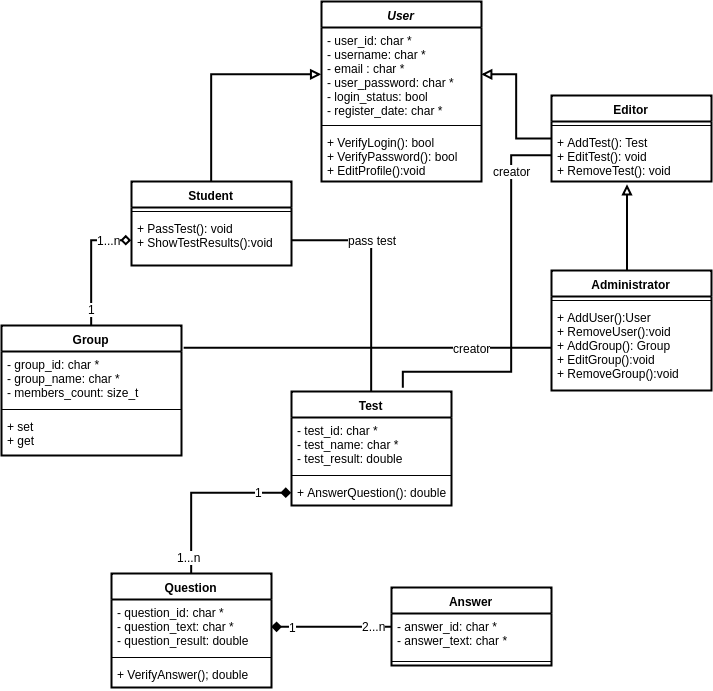

The diagram above was exported from draw.io. Its source (the exported page's mxGraphModel, read from the mxfile embedded in the PNG):
<mxGraphModel dx="1162" dy="608" grid="1" gridSize="10" guides="1" tooltips="1" connect="1" arrows="1" fold="1" page="1" pageScale="1" pageWidth="850" pageHeight="1100" math="0" shadow="0">
  <root>
    <mxCell id="Eqa5GQQXvcaujXAJQMeZ-0" />
    <mxCell id="Eqa5GQQXvcaujXAJQMeZ-1" parent="Eqa5GQQXvcaujXAJQMeZ-0" />
    <mxCell id="Eqa5GQQXvcaujXAJQMeZ-2" value="User" style="swimlane;fontStyle=3;align=center;verticalAlign=top;childLayout=stackLayout;horizontal=1;startSize=26;horizontalStack=0;resizeParent=1;resizeParentMax=0;resizeLast=0;collapsible=1;marginBottom=0;strokeWidth=2;" vertex="1" parent="Eqa5GQQXvcaujXAJQMeZ-1">
      <mxGeometry x="360" y="70" width="160" height="180" as="geometry" />
    </mxCell>
    <mxCell id="Eqa5GQQXvcaujXAJQMeZ-3" value="- user_id: char *&#10;- username: char *&#10;- email : char *&#10;- user_password: char *&#10;- login_status: bool&#10;- register_date: char *&#10;" style="text;strokeColor=none;fillColor=none;align=left;verticalAlign=top;spacingLeft=4;spacingRight=4;overflow=hidden;rotatable=0;points=[[0,0.5],[1,0.5]];portConstraint=eastwest;" vertex="1" parent="Eqa5GQQXvcaujXAJQMeZ-2">
      <mxGeometry y="26" width="160" height="94" as="geometry" />
    </mxCell>
    <mxCell id="Eqa5GQQXvcaujXAJQMeZ-4" value="" style="line;strokeWidth=1;fillColor=none;align=left;verticalAlign=middle;spacingTop=-1;spacingLeft=3;spacingRight=3;rotatable=0;labelPosition=right;points=[];portConstraint=eastwest;" vertex="1" parent="Eqa5GQQXvcaujXAJQMeZ-2">
      <mxGeometry y="120" width="160" height="8" as="geometry" />
    </mxCell>
    <mxCell id="Eqa5GQQXvcaujXAJQMeZ-5" value="+ VerifyLogin(): bool&#10;+ VerifyPassword(): bool&#10;+ EditProfile():void&#10;" style="text;strokeColor=none;fillColor=none;align=left;verticalAlign=top;spacingLeft=4;spacingRight=4;overflow=hidden;rotatable=0;points=[[0,0.5],[1,0.5]];portConstraint=eastwest;" vertex="1" parent="Eqa5GQQXvcaujXAJQMeZ-2">
      <mxGeometry y="128" width="160" height="52" as="geometry" />
    </mxCell>
    <mxCell id="Eqa5GQQXvcaujXAJQMeZ-22" style="edgeStyle=orthogonalEdgeStyle;rounded=0;orthogonalLoop=1;jettySize=auto;html=1;entryX=1;entryY=0.5;entryDx=0;entryDy=0;strokeColor=#000000;strokeWidth=2;endArrow=block;endFill=0;" edge="1" parent="Eqa5GQQXvcaujXAJQMeZ-1" source="Eqa5GQQXvcaujXAJQMeZ-6" target="Eqa5GQQXvcaujXAJQMeZ-3">
      <mxGeometry relative="1" as="geometry" />
    </mxCell>
    <mxCell id="Eqa5GQQXvcaujXAJQMeZ-6" value="Editor" style="swimlane;fontStyle=1;align=center;verticalAlign=top;childLayout=stackLayout;horizontal=1;startSize=26;horizontalStack=0;resizeParent=1;resizeParentMax=0;resizeLast=0;collapsible=1;marginBottom=0;strokeWidth=2;" vertex="1" parent="Eqa5GQQXvcaujXAJQMeZ-1">
      <mxGeometry x="590" y="164" width="160" height="86" as="geometry" />
    </mxCell>
    <mxCell id="Eqa5GQQXvcaujXAJQMeZ-8" value="" style="line;strokeWidth=1;fillColor=none;align=left;verticalAlign=middle;spacingTop=-1;spacingLeft=3;spacingRight=3;rotatable=0;labelPosition=right;points=[];portConstraint=eastwest;" vertex="1" parent="Eqa5GQQXvcaujXAJQMeZ-6">
      <mxGeometry y="26" width="160" height="8" as="geometry" />
    </mxCell>
    <mxCell id="Eqa5GQQXvcaujXAJQMeZ-9" value="+ AddTest(): Test&#10;+ EditTest(): void&#10;+ RemoveTest(): void&#10;" style="text;strokeColor=none;fillColor=none;align=left;verticalAlign=top;spacingLeft=4;spacingRight=4;overflow=hidden;rotatable=0;points=[[0,0.5],[1,0.5]];portConstraint=eastwest;" vertex="1" parent="Eqa5GQQXvcaujXAJQMeZ-6">
      <mxGeometry y="34" width="160" height="52" as="geometry" />
    </mxCell>
    <mxCell id="9UepLjQmBLbCtONjTf96-0" style="edgeStyle=orthogonalEdgeStyle;rounded=0;orthogonalLoop=1;jettySize=auto;html=1;entryX=0.472;entryY=1.058;entryDx=0;entryDy=0;entryPerimeter=0;endArrow=block;endFill=0;strokeColor=#000000;strokeWidth=2;" edge="1" parent="Eqa5GQQXvcaujXAJQMeZ-1" source="Eqa5GQQXvcaujXAJQMeZ-14" target="Eqa5GQQXvcaujXAJQMeZ-9">
      <mxGeometry relative="1" as="geometry">
        <Array as="points">
          <mxPoint x="666" y="307" />
        </Array>
      </mxGeometry>
    </mxCell>
    <mxCell id="Eqa5GQQXvcaujXAJQMeZ-14" value="Administrator" style="swimlane;fontStyle=1;align=center;verticalAlign=top;childLayout=stackLayout;horizontal=1;startSize=26;horizontalStack=0;resizeParent=1;resizeParentMax=0;resizeLast=0;collapsible=1;marginBottom=0;strokeWidth=2;" vertex="1" parent="Eqa5GQQXvcaujXAJQMeZ-1">
      <mxGeometry x="590" y="339" width="160" height="120" as="geometry" />
    </mxCell>
    <mxCell id="Eqa5GQQXvcaujXAJQMeZ-16" value="" style="line;strokeWidth=1;fillColor=none;align=left;verticalAlign=middle;spacingTop=-1;spacingLeft=3;spacingRight=3;rotatable=0;labelPosition=right;points=[];portConstraint=eastwest;" vertex="1" parent="Eqa5GQQXvcaujXAJQMeZ-14">
      <mxGeometry y="26" width="160" height="8" as="geometry" />
    </mxCell>
    <mxCell id="Eqa5GQQXvcaujXAJQMeZ-17" value="+ AddUser():User&#10;+ RemoveUser():void&#10;+ AddGroup(): Group&#10;+ EditGroup():void&#10;+ RemoveGroup():void" style="text;strokeColor=none;fillColor=none;align=left;verticalAlign=top;spacingLeft=4;spacingRight=4;overflow=hidden;rotatable=0;points=[[0,0.5],[1,0.5]];portConstraint=eastwest;" vertex="1" parent="Eqa5GQQXvcaujXAJQMeZ-14">
      <mxGeometry y="34" width="160" height="86" as="geometry" />
    </mxCell>
    <mxCell id="fKNzLI9ud7kkz7-4MUTB-19" style="edgeStyle=orthogonalEdgeStyle;rounded=0;orthogonalLoop=1;jettySize=auto;html=1;endArrow=none;endFill=0;strokeColor=#000000;strokeWidth=2;exitX=0.696;exitY=-0.031;exitDx=0;exitDy=0;exitPerimeter=0;" edge="1" parent="Eqa5GQQXvcaujXAJQMeZ-1" source="Eqa5GQQXvcaujXAJQMeZ-18" target="Eqa5GQQXvcaujXAJQMeZ-9">
      <mxGeometry relative="1" as="geometry">
        <Array as="points">
          <mxPoint x="441" y="440" />
          <mxPoint x="550" y="440" />
          <mxPoint x="550" y="224" />
        </Array>
      </mxGeometry>
    </mxCell>
    <mxCell id="fKNzLI9ud7kkz7-4MUTB-20" value="creator" style="text;html=1;resizable=0;points=[];align=center;verticalAlign=middle;labelBackgroundColor=#ffffff;" vertex="1" connectable="0" parent="fKNzLI9ud7kkz7-4MUTB-19">
      <mxGeometry x="0.5573" y="3" relative="1" as="geometry">
        <mxPoint x="3.5" y="-28" as="offset" />
      </mxGeometry>
    </mxCell>
    <mxCell id="fKNzLI9ud7kkz7-4MUTB-21" style="edgeStyle=orthogonalEdgeStyle;rounded=0;orthogonalLoop=1;jettySize=auto;html=1;entryX=1;entryY=0.5;entryDx=0;entryDy=0;endArrow=none;endFill=0;strokeColor=#000000;strokeWidth=2;" edge="1" parent="Eqa5GQQXvcaujXAJQMeZ-1" source="Eqa5GQQXvcaujXAJQMeZ-18" target="fKNzLI9ud7kkz7-4MUTB-10">
      <mxGeometry relative="1" as="geometry">
        <mxPoint x="339.66666666666674" y="287.83333333333337" as="targetPoint" />
      </mxGeometry>
    </mxCell>
    <mxCell id="fKNzLI9ud7kkz7-4MUTB-22" value="pass test" style="text;html=1;resizable=0;points=[];align=center;verticalAlign=middle;labelBackgroundColor=#ffffff;" vertex="1" connectable="0" parent="fKNzLI9ud7kkz7-4MUTB-21">
      <mxGeometry x="0.2218" relative="1" as="geometry">
        <mxPoint x="0.5" y="-9.5" as="offset" />
      </mxGeometry>
    </mxCell>
    <mxCell id="Eqa5GQQXvcaujXAJQMeZ-18" value="Test" style="swimlane;fontStyle=1;align=center;verticalAlign=top;childLayout=stackLayout;horizontal=1;startSize=26;horizontalStack=0;resizeParent=1;resizeParentMax=0;resizeLast=0;collapsible=1;marginBottom=0;strokeWidth=2;" vertex="1" parent="Eqa5GQQXvcaujXAJQMeZ-1">
      <mxGeometry x="330" y="460" width="160" height="114" as="geometry" />
    </mxCell>
    <mxCell id="Eqa5GQQXvcaujXAJQMeZ-19" value="- test_id: char *&#10;- test_name: char *&#10;- test_result: double" style="text;strokeColor=none;fillColor=none;align=left;verticalAlign=top;spacingLeft=4;spacingRight=4;overflow=hidden;rotatable=0;points=[[0,0.5],[1,0.5]];portConstraint=eastwest;" vertex="1" parent="Eqa5GQQXvcaujXAJQMeZ-18">
      <mxGeometry y="26" width="160" height="54" as="geometry" />
    </mxCell>
    <mxCell id="Eqa5GQQXvcaujXAJQMeZ-20" value="" style="line;strokeWidth=1;fillColor=none;align=left;verticalAlign=middle;spacingTop=-1;spacingLeft=3;spacingRight=3;rotatable=0;labelPosition=right;points=[];portConstraint=eastwest;" vertex="1" parent="Eqa5GQQXvcaujXAJQMeZ-18">
      <mxGeometry y="80" width="160" height="8" as="geometry" />
    </mxCell>
    <mxCell id="Eqa5GQQXvcaujXAJQMeZ-21" value="+ AnswerQuestion(): double" style="text;strokeColor=none;fillColor=none;align=left;verticalAlign=top;spacingLeft=4;spacingRight=4;overflow=hidden;rotatable=0;points=[[0,0.5],[1,0.5]];portConstraint=eastwest;" vertex="1" parent="Eqa5GQQXvcaujXAJQMeZ-18">
      <mxGeometry y="88" width="160" height="26" as="geometry" />
    </mxCell>
    <mxCell id="fKNzLI9ud7kkz7-4MUTB-11" style="edgeStyle=orthogonalEdgeStyle;rounded=0;orthogonalLoop=1;jettySize=auto;html=1;entryX=0;entryY=0.5;entryDx=0;entryDy=0;endArrow=block;endFill=0;strokeColor=#000000;strokeWidth=2;" edge="1" parent="Eqa5GQQXvcaujXAJQMeZ-1" source="fKNzLI9ud7kkz7-4MUTB-7" target="Eqa5GQQXvcaujXAJQMeZ-3">
      <mxGeometry relative="1" as="geometry" />
    </mxCell>
    <mxCell id="fKNzLI9ud7kkz7-4MUTB-7" value="Student" style="swimlane;fontStyle=1;align=center;verticalAlign=top;childLayout=stackLayout;horizontal=1;startSize=26;horizontalStack=0;resizeParent=1;resizeParentMax=0;resizeLast=0;collapsible=1;marginBottom=0;strokeWidth=2;" vertex="1" parent="Eqa5GQQXvcaujXAJQMeZ-1">
      <mxGeometry x="170" y="250" width="160" height="84" as="geometry" />
    </mxCell>
    <mxCell id="fKNzLI9ud7kkz7-4MUTB-9" value="" style="line;strokeWidth=1;fillColor=none;align=left;verticalAlign=middle;spacingTop=-1;spacingLeft=3;spacingRight=3;rotatable=0;labelPosition=right;points=[];portConstraint=eastwest;" vertex="1" parent="fKNzLI9ud7kkz7-4MUTB-7">
      <mxGeometry y="26" width="160" height="8" as="geometry" />
    </mxCell>
    <mxCell id="fKNzLI9ud7kkz7-4MUTB-10" value="+ PassTest(): void&#10;+ ShowTestResults():void&#10;" style="text;strokeColor=none;fillColor=none;align=left;verticalAlign=top;spacingLeft=4;spacingRight=4;overflow=hidden;rotatable=0;points=[[0,0.5],[1,0.5]];portConstraint=eastwest;" vertex="1" parent="fKNzLI9ud7kkz7-4MUTB-7">
      <mxGeometry y="34" width="160" height="50" as="geometry" />
    </mxCell>
    <mxCell id="fKNzLI9ud7kkz7-4MUTB-16" style="edgeStyle=orthogonalEdgeStyle;rounded=0;orthogonalLoop=1;jettySize=auto;html=1;endArrow=diamond;endFill=0;strokeColor=#000000;strokeWidth=2;entryX=0;entryY=0.5;entryDx=0;entryDy=0;" edge="1" parent="Eqa5GQQXvcaujXAJQMeZ-1" source="fKNzLI9ud7kkz7-4MUTB-12" target="fKNzLI9ud7kkz7-4MUTB-10">
      <mxGeometry relative="1" as="geometry">
        <mxPoint x="180" y="287.83333333333337" as="targetPoint" />
        <Array as="points">
          <mxPoint x="130" y="309" />
        </Array>
      </mxGeometry>
    </mxCell>
    <mxCell id="fKNzLI9ud7kkz7-4MUTB-17" value="1" style="text;html=1;resizable=0;points=[];align=center;verticalAlign=middle;labelBackgroundColor=#ffffff;" vertex="1" connectable="0" parent="fKNzLI9ud7kkz7-4MUTB-16">
      <mxGeometry x="-0.8624" y="-1" relative="1" as="geometry">
        <mxPoint x="-0.5" y="-8.5" as="offset" />
      </mxGeometry>
    </mxCell>
    <mxCell id="fKNzLI9ud7kkz7-4MUTB-18" value="1...n" style="text;html=1;resizable=0;points=[];align=center;verticalAlign=middle;labelBackgroundColor=#ffffff;" vertex="1" connectable="0" parent="fKNzLI9ud7kkz7-4MUTB-16">
      <mxGeometry x="0.773" y="1" relative="1" as="geometry">
        <mxPoint x="-8.5" y="1" as="offset" />
      </mxGeometry>
    </mxCell>
    <mxCell id="fKNzLI9ud7kkz7-4MUTB-12" value="Group" style="swimlane;fontStyle=1;align=center;verticalAlign=top;childLayout=stackLayout;horizontal=1;startSize=26;horizontalStack=0;resizeParent=1;resizeParentMax=0;resizeLast=0;collapsible=1;marginBottom=0;strokeWidth=2;" vertex="1" parent="Eqa5GQQXvcaujXAJQMeZ-1">
      <mxGeometry x="40" y="394" width="180" height="130" as="geometry">
        <mxRectangle x="20" y="398" width="70" height="26" as="alternateBounds" />
      </mxGeometry>
    </mxCell>
    <mxCell id="fKNzLI9ud7kkz7-4MUTB-13" value="- group_id: char *&#10;- group_name: char *&#10;- members_count: size_t" style="text;strokeColor=none;fillColor=none;align=left;verticalAlign=top;spacingLeft=4;spacingRight=4;overflow=hidden;rotatable=0;points=[[0,0.5],[1,0.5]];portConstraint=eastwest;" vertex="1" parent="fKNzLI9ud7kkz7-4MUTB-12">
      <mxGeometry y="26" width="180" height="54" as="geometry" />
    </mxCell>
    <mxCell id="fKNzLI9ud7kkz7-4MUTB-14" value="" style="line;strokeWidth=1;fillColor=none;align=left;verticalAlign=middle;spacingTop=-1;spacingLeft=3;spacingRight=3;rotatable=0;labelPosition=right;points=[];portConstraint=eastwest;" vertex="1" parent="fKNzLI9ud7kkz7-4MUTB-12">
      <mxGeometry y="80" width="180" height="8" as="geometry" />
    </mxCell>
    <mxCell id="fKNzLI9ud7kkz7-4MUTB-15" value="+ set&#10;+ get &#10;" style="text;strokeColor=none;fillColor=none;align=left;verticalAlign=top;spacingLeft=4;spacingRight=4;overflow=hidden;rotatable=0;points=[[0,0.5],[1,0.5]];portConstraint=eastwest;" vertex="1" parent="fKNzLI9ud7kkz7-4MUTB-12">
      <mxGeometry y="88" width="180" height="42" as="geometry" />
    </mxCell>
    <mxCell id="fKNzLI9ud7kkz7-4MUTB-23" style="edgeStyle=orthogonalEdgeStyle;rounded=0;orthogonalLoop=1;jettySize=auto;html=1;entryX=1.012;entryY=0.171;entryDx=0;entryDy=0;entryPerimeter=0;endArrow=none;endFill=0;strokeColor=#000000;strokeWidth=2;" edge="1" parent="Eqa5GQQXvcaujXAJQMeZ-1" source="Eqa5GQQXvcaujXAJQMeZ-17" target="fKNzLI9ud7kkz7-4MUTB-12">
      <mxGeometry relative="1" as="geometry" />
    </mxCell>
    <mxCell id="fKNzLI9ud7kkz7-4MUTB-24" value="creator" style="text;html=1;resizable=0;points=[];align=center;verticalAlign=middle;labelBackgroundColor=#ffffff;" vertex="1" connectable="0" parent="fKNzLI9ud7kkz7-4MUTB-23">
      <mxGeometry x="-0.4519" y="-2" relative="1" as="geometry">
        <mxPoint x="21" y="2" as="offset" />
      </mxGeometry>
    </mxCell>
    <mxCell id="RXoKHTfXsVKWv9OxGxNd-8" style="edgeStyle=orthogonalEdgeStyle;rounded=0;orthogonalLoop=1;jettySize=auto;html=1;entryX=0;entryY=0.5;entryDx=0;entryDy=0;endArrow=diamond;endFill=1;strokeColor=#000000;strokeWidth=2;" edge="1" parent="Eqa5GQQXvcaujXAJQMeZ-1" source="RXoKHTfXsVKWv9OxGxNd-0" target="Eqa5GQQXvcaujXAJQMeZ-21">
      <mxGeometry relative="1" as="geometry" />
    </mxCell>
    <mxCell id="RXoKHTfXsVKWv9OxGxNd-10" value="1...n" style="text;html=1;resizable=0;points=[];align=center;verticalAlign=middle;labelBackgroundColor=#ffffff;" vertex="1" connectable="0" parent="RXoKHTfXsVKWv9OxGxNd-8">
      <mxGeometry x="-0.8166" y="3" relative="1" as="geometry">
        <mxPoint as="offset" />
      </mxGeometry>
    </mxCell>
    <mxCell id="RXoKHTfXsVKWv9OxGxNd-11" value="1" style="text;html=1;resizable=0;points=[];align=center;verticalAlign=middle;labelBackgroundColor=#ffffff;" vertex="1" connectable="0" parent="RXoKHTfXsVKWv9OxGxNd-8">
      <mxGeometry x="0.6419" y="1" relative="1" as="geometry">
        <mxPoint as="offset" />
      </mxGeometry>
    </mxCell>
    <mxCell id="RXoKHTfXsVKWv9OxGxNd-0" value="Question" style="swimlane;fontStyle=1;align=center;verticalAlign=top;childLayout=stackLayout;horizontal=1;startSize=26;horizontalStack=0;resizeParent=1;resizeParentMax=0;resizeLast=0;collapsible=1;marginBottom=0;strokeWidth=2;" vertex="1" parent="Eqa5GQQXvcaujXAJQMeZ-1">
      <mxGeometry x="150" y="642" width="160" height="114" as="geometry" />
    </mxCell>
    <mxCell id="RXoKHTfXsVKWv9OxGxNd-1" value="- question_id: char *&#10;- question_text: char *&#10;- question_result: double" style="text;strokeColor=none;fillColor=none;align=left;verticalAlign=top;spacingLeft=4;spacingRight=4;overflow=hidden;rotatable=0;points=[[0,0.5],[1,0.5]];portConstraint=eastwest;" vertex="1" parent="RXoKHTfXsVKWv9OxGxNd-0">
      <mxGeometry y="26" width="160" height="54" as="geometry" />
    </mxCell>
    <mxCell id="RXoKHTfXsVKWv9OxGxNd-2" value="" style="line;strokeWidth=1;fillColor=none;align=left;verticalAlign=middle;spacingTop=-1;spacingLeft=3;spacingRight=3;rotatable=0;labelPosition=right;points=[];portConstraint=eastwest;" vertex="1" parent="RXoKHTfXsVKWv9OxGxNd-0">
      <mxGeometry y="80" width="160" height="8" as="geometry" />
    </mxCell>
    <mxCell id="RXoKHTfXsVKWv9OxGxNd-3" value="+ VerifyAnswer(); double" style="text;strokeColor=none;fillColor=none;align=left;verticalAlign=top;spacingLeft=4;spacingRight=4;overflow=hidden;rotatable=0;points=[[0,0.5],[1,0.5]];portConstraint=eastwest;" vertex="1" parent="RXoKHTfXsVKWv9OxGxNd-0">
      <mxGeometry y="88" width="160" height="26" as="geometry" />
    </mxCell>
    <mxCell id="RXoKHTfXsVKWv9OxGxNd-9" style="edgeStyle=orthogonalEdgeStyle;rounded=0;orthogonalLoop=1;jettySize=auto;html=1;entryX=1;entryY=0.5;entryDx=0;entryDy=0;endArrow=diamond;endFill=1;strokeColor=#000000;strokeWidth=2;" edge="1" parent="Eqa5GQQXvcaujXAJQMeZ-1" source="RXoKHTfXsVKWv9OxGxNd-4" target="RXoKHTfXsVKWv9OxGxNd-1">
      <mxGeometry relative="1" as="geometry" />
    </mxCell>
    <mxCell id="RXoKHTfXsVKWv9OxGxNd-12" value="1" style="text;html=1;resizable=0;points=[];align=center;verticalAlign=middle;labelBackgroundColor=#ffffff;" vertex="1" connectable="0" parent="RXoKHTfXsVKWv9OxGxNd-9">
      <mxGeometry x="0.7281" relative="1" as="geometry">
        <mxPoint x="5" as="offset" />
      </mxGeometry>
    </mxCell>
    <mxCell id="RXoKHTfXsVKWv9OxGxNd-13" value="2...n" style="text;html=1;resizable=0;points=[];align=center;verticalAlign=middle;labelBackgroundColor=#ffffff;" vertex="1" connectable="0" parent="RXoKHTfXsVKWv9OxGxNd-9">
      <mxGeometry x="-0.7069" y="-1" relative="1" as="geometry">
        <mxPoint as="offset" />
      </mxGeometry>
    </mxCell>
    <mxCell id="RXoKHTfXsVKWv9OxGxNd-4" value="Answer" style="swimlane;fontStyle=1;align=center;verticalAlign=top;childLayout=stackLayout;horizontal=1;startSize=26;horizontalStack=0;resizeParent=1;resizeParentMax=0;resizeLast=0;collapsible=1;marginBottom=0;strokeWidth=2;" vertex="1" parent="Eqa5GQQXvcaujXAJQMeZ-1">
      <mxGeometry x="430" y="656" width="160" height="78" as="geometry" />
    </mxCell>
    <mxCell id="RXoKHTfXsVKWv9OxGxNd-5" value="- answer_id: char *&#10;- answer_text: char *&#10;" style="text;strokeColor=none;fillColor=none;align=left;verticalAlign=top;spacingLeft=4;spacingRight=4;overflow=hidden;rotatable=0;points=[[0,0.5],[1,0.5]];portConstraint=eastwest;" vertex="1" parent="RXoKHTfXsVKWv9OxGxNd-4">
      <mxGeometry y="26" width="160" height="44" as="geometry" />
    </mxCell>
    <mxCell id="RXoKHTfXsVKWv9OxGxNd-6" value="" style="line;strokeWidth=1;fillColor=none;align=left;verticalAlign=middle;spacingTop=-1;spacingLeft=3;spacingRight=3;rotatable=0;labelPosition=right;points=[];portConstraint=eastwest;" vertex="1" parent="RXoKHTfXsVKWv9OxGxNd-4">
      <mxGeometry y="70" width="160" height="8" as="geometry" />
    </mxCell>
  </root>
</mxGraphModel>